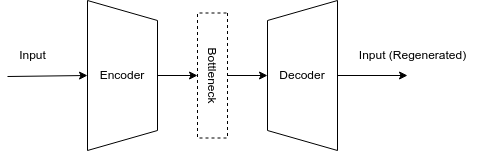

The diagram above was exported from draw.io. Its source (the exported page's mxGraphModel, read from the mxfile embedded in the PNG):
<mxGraphModel dx="1372" dy="848" grid="1" gridSize="10" guides="1" tooltips="1" connect="1" arrows="1" fold="1" page="1" pageScale="1" pageWidth="850" pageHeight="1100" math="0" shadow="0">
  <root>
    <mxCell id="0" />
    <mxCell id="1" parent="0" />
    <mxCell id="v02ObK2hPlTc_XBsD6I4-18" value="" style="edgeStyle=orthogonalEdgeStyle;rounded=0;orthogonalLoop=1;jettySize=auto;html=1;" edge="1" parent="1" source="v02ObK2hPlTc_XBsD6I4-1" target="v02ObK2hPlTc_XBsD6I4-2">
      <mxGeometry relative="1" as="geometry" />
    </mxCell>
    <mxCell id="v02ObK2hPlTc_XBsD6I4-1" value="Encoder" style="shape=trapezoid;perimeter=trapezoidPerimeter;whiteSpace=wrap;html=1;fixedSize=1;direction=south;" vertex="1" parent="1">
      <mxGeometry x="140" y="30" width="70" height="150" as="geometry" />
    </mxCell>
    <mxCell id="v02ObK2hPlTc_XBsD6I4-2" value="" style="rounded=0;whiteSpace=wrap;html=1;direction=south;dashed=1;" vertex="1" parent="1">
      <mxGeometry x="250" y="42.5" width="30" height="125" as="geometry" />
    </mxCell>
    <mxCell id="v02ObK2hPlTc_XBsD6I4-4" value="Decoder" style="shape=trapezoid;perimeter=trapezoidPerimeter;whiteSpace=wrap;html=1;fixedSize=1;direction=north;" vertex="1" parent="1">
      <mxGeometry x="320" y="30" width="70" height="150" as="geometry" />
    </mxCell>
    <mxCell id="v02ObK2hPlTc_XBsD6I4-13" value="" style="endArrow=classic;html=1;rounded=0;exitX=0.5;exitY=0;exitDx=0;exitDy=0;entryX=0.5;entryY=0;entryDx=0;entryDy=0;" edge="1" parent="1" source="v02ObK2hPlTc_XBsD6I4-20" target="v02ObK2hPlTc_XBsD6I4-4">
      <mxGeometry width="50" height="50" relative="1" as="geometry">
        <mxPoint x="560" y="480" as="sourcePoint" />
        <mxPoint x="610" y="430" as="targetPoint" />
      </mxGeometry>
    </mxCell>
    <mxCell id="v02ObK2hPlTc_XBsD6I4-14" value="" style="endArrow=classic;html=1;rounded=0;entryX=0.5;entryY=1;entryDx=0;entryDy=0;exitX=0;exitY=1.2;exitDx=0;exitDy=0;exitPerimeter=0;" edge="1" parent="1" source="v02ObK2hPlTc_XBsD6I4-17" target="v02ObK2hPlTc_XBsD6I4-1">
      <mxGeometry width="50" height="50" relative="1" as="geometry">
        <mxPoint x="60" y="110" as="sourcePoint" />
        <mxPoint x="140.98000000000002" y="110.04999999999995" as="targetPoint" />
      </mxGeometry>
    </mxCell>
    <mxCell id="v02ObK2hPlTc_XBsD6I4-15" value="" style="endArrow=classic;html=1;rounded=0;exitX=0.5;exitY=1;exitDx=0;exitDy=0;" edge="1" parent="1" source="v02ObK2hPlTc_XBsD6I4-4">
      <mxGeometry width="50" height="50" relative="1" as="geometry">
        <mxPoint x="560" y="480" as="sourcePoint" />
        <mxPoint x="460" y="105" as="targetPoint" />
      </mxGeometry>
    </mxCell>
    <mxCell id="v02ObK2hPlTc_XBsD6I4-17" value="Input" style="text;html=1;align=center;verticalAlign=middle;resizable=0;points=[];autosize=1;strokeColor=none;fillColor=none;" vertex="1" parent="1">
      <mxGeometry x="60" y="70" width="50" height="30" as="geometry" />
    </mxCell>
    <mxCell id="v02ObK2hPlTc_XBsD6I4-19" value="Input (Regenerated)" style="text;html=1;align=center;verticalAlign=middle;resizable=0;points=[];autosize=1;strokeColor=none;fillColor=none;" vertex="1" parent="1">
      <mxGeometry x="400" y="70" width="130" height="30" as="geometry" />
    </mxCell>
    <mxCell id="v02ObK2hPlTc_XBsD6I4-22" value="" style="endArrow=classic;html=1;rounded=0;exitX=0.5;exitY=0;exitDx=0;exitDy=0;entryX=0.5;entryY=0;entryDx=0;entryDy=0;" edge="1" parent="1" source="v02ObK2hPlTc_XBsD6I4-2" target="v02ObK2hPlTc_XBsD6I4-20">
      <mxGeometry width="50" height="50" relative="1" as="geometry">
        <mxPoint x="280" y="105" as="sourcePoint" />
        <mxPoint x="320" y="105" as="targetPoint" />
      </mxGeometry>
    </mxCell>
    <mxCell id="v02ObK2hPlTc_XBsD6I4-20" value="Bottleneck" style="text;html=1;align=center;verticalAlign=middle;resizable=0;points=[];autosize=1;strokeColor=none;fillColor=none;rotation=90;" vertex="1" parent="1">
      <mxGeometry x="225" y="90" width="80" height="30" as="geometry" />
    </mxCell>
  </root>
</mxGraphModel>